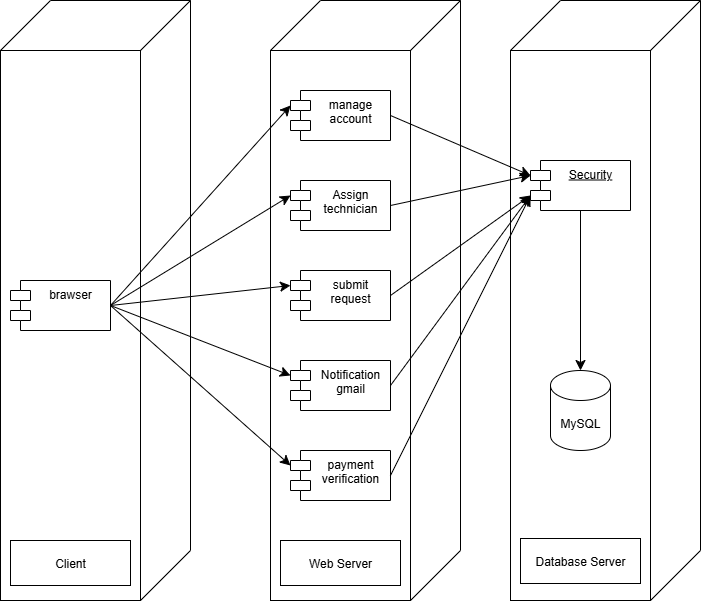

The diagram above was exported from draw.io. Its source (the exported page's mxGraphModel, read from the mxfile embedded in the PNG):
<mxGraphModel dx="533" dy="1754" grid="1" gridSize="10" guides="1" tooltips="1" connect="1" arrows="1" fold="1" page="1" pageScale="1" pageWidth="850" pageHeight="1100" math="0" shadow="0">
  <root>
    <mxCell id="0" />
    <mxCell id="1" parent="0" />
    <mxCell id="pTe6St-rIuJFK9vJIkG--10" value="" style="rounded=0;whiteSpace=wrap;html=1;" vertex="1" parent="1">
      <mxGeometry x="420" y="40" width="140" height="550" as="geometry" />
    </mxCell>
    <mxCell id="pTe6St-rIuJFK9vJIkG--11" value="manage account" style="shape=module;align=left;spacingLeft=20;align=center;verticalAlign=top;whiteSpace=wrap;html=1;" vertex="1" parent="1">
      <mxGeometry x="440" y="80" width="100" height="50" as="geometry" />
    </mxCell>
    <mxCell id="pTe6St-rIuJFK9vJIkG--13" value="submit request" style="shape=module;align=left;spacingLeft=20;align=center;verticalAlign=top;whiteSpace=wrap;html=1;" vertex="1" parent="1">
      <mxGeometry x="440" y="260" width="100" height="50" as="geometry" />
    </mxCell>
    <mxCell id="pTe6St-rIuJFK9vJIkG--14" value="Assign technician" style="shape=module;align=left;spacingLeft=20;align=center;verticalAlign=top;whiteSpace=wrap;html=1;" vertex="1" parent="1">
      <mxGeometry x="440" y="170" width="100" height="50" as="geometry" />
    </mxCell>
    <mxCell id="pTe6St-rIuJFK9vJIkG--16" value="Notification gmail" style="shape=module;align=left;spacingLeft=20;align=center;verticalAlign=top;whiteSpace=wrap;html=1;" vertex="1" parent="1">
      <mxGeometry x="440" y="350" width="100" height="50" as="geometry" />
    </mxCell>
    <mxCell id="pTe6St-rIuJFK9vJIkG--17" value="payment verification" style="shape=module;align=left;spacingLeft=20;align=center;verticalAlign=top;whiteSpace=wrap;html=1;" vertex="1" parent="1">
      <mxGeometry x="440" y="440" width="100" height="50" as="geometry" />
    </mxCell>
    <mxCell id="pTe6St-rIuJFK9vJIkG--18" value="" style="rounded=0;whiteSpace=wrap;html=1;" vertex="1" parent="1">
      <mxGeometry x="660" y="40" width="140" height="550" as="geometry" />
    </mxCell>
    <mxCell id="pTe6St-rIuJFK9vJIkG--21" style="edgeStyle=none;curved=1;rounded=0;orthogonalLoop=1;jettySize=auto;html=1;exitX=0.5;exitY=1;exitDx=0;exitDy=0;fontSize=12;startSize=8;endSize=8;" edge="1" parent="1" source="pTe6St-rIuJFK9vJIkG--19" target="pTe6St-rIuJFK9vJIkG--20">
      <mxGeometry relative="1" as="geometry" />
    </mxCell>
    <mxCell id="pTe6St-rIuJFK9vJIkG--19" value="Security" style="shape=module;align=left;spacingLeft=20;align=center;verticalAlign=top;whiteSpace=wrap;html=1;fontStyle=4" vertex="1" parent="1">
      <mxGeometry x="680" y="150" width="100" height="50" as="geometry" />
    </mxCell>
    <mxCell id="pTe6St-rIuJFK9vJIkG--20" value="MySQL" style="shape=cylinder3;whiteSpace=wrap;html=1;boundedLbl=1;backgroundOutline=1;size=15;" vertex="1" parent="1">
      <mxGeometry x="700" y="360" width="60" height="80" as="geometry" />
    </mxCell>
    <mxCell id="pTe6St-rIuJFK9vJIkG--22" style="edgeStyle=none;curved=1;rounded=0;orthogonalLoop=1;jettySize=auto;html=1;exitX=1;exitY=0.5;exitDx=0;exitDy=0;entryX=0;entryY=0;entryDx=0;entryDy=15;entryPerimeter=0;fontSize=12;startSize=8;endSize=8;" edge="1" parent="1" source="pTe6St-rIuJFK9vJIkG--11" target="pTe6St-rIuJFK9vJIkG--19">
      <mxGeometry relative="1" as="geometry" />
    </mxCell>
    <mxCell id="pTe6St-rIuJFK9vJIkG--24" style="edgeStyle=none;curved=1;rounded=0;orthogonalLoop=1;jettySize=auto;html=1;exitX=1;exitY=0.5;exitDx=0;exitDy=0;entryX=0;entryY=0;entryDx=0;entryDy=35;entryPerimeter=0;fontSize=12;startSize=8;endSize=8;" edge="1" parent="1" source="pTe6St-rIuJFK9vJIkG--13" target="pTe6St-rIuJFK9vJIkG--19">
      <mxGeometry relative="1" as="geometry" />
    </mxCell>
    <mxCell id="pTe6St-rIuJFK9vJIkG--25" style="edgeStyle=none;curved=1;rounded=0;orthogonalLoop=1;jettySize=auto;html=1;exitX=1;exitY=0.5;exitDx=0;exitDy=0;entryX=0;entryY=0;entryDx=0;entryDy=35;entryPerimeter=0;fontSize=12;startSize=8;endSize=8;" edge="1" parent="1" source="pTe6St-rIuJFK9vJIkG--16" target="pTe6St-rIuJFK9vJIkG--19">
      <mxGeometry relative="1" as="geometry" />
    </mxCell>
    <mxCell id="pTe6St-rIuJFK9vJIkG--26" style="edgeStyle=none;curved=1;rounded=0;orthogonalLoop=1;jettySize=auto;html=1;exitX=1;exitY=0.5;exitDx=0;exitDy=0;entryX=0;entryY=0;entryDx=0;entryDy=35;entryPerimeter=0;fontSize=12;startSize=8;endSize=8;" edge="1" parent="1" source="pTe6St-rIuJFK9vJIkG--17" target="pTe6St-rIuJFK9vJIkG--19">
      <mxGeometry relative="1" as="geometry" />
    </mxCell>
    <mxCell id="pTe6St-rIuJFK9vJIkG--27" value="" style="endArrow=none;html=1;rounded=0;fontSize=12;startSize=8;endSize=8;curved=1;" edge="1" parent="1">
      <mxGeometry width="50" height="50" relative="1" as="geometry">
        <mxPoint x="420" y="40" as="sourcePoint" />
        <mxPoint x="470" y="-10" as="targetPoint" />
      </mxGeometry>
    </mxCell>
    <mxCell id="pTe6St-rIuJFK9vJIkG--28" value="" style="endArrow=none;html=1;rounded=0;fontSize=12;startSize=8;endSize=8;curved=1;" edge="1" parent="1">
      <mxGeometry width="50" height="50" relative="1" as="geometry">
        <mxPoint x="560" y="40" as="sourcePoint" />
        <mxPoint x="610" y="-10" as="targetPoint" />
      </mxGeometry>
    </mxCell>
    <mxCell id="pTe6St-rIuJFK9vJIkG--29" value="" style="endArrow=none;html=1;rounded=0;fontSize=12;startSize=8;endSize=8;curved=1;" edge="1" parent="1">
      <mxGeometry width="50" height="50" relative="1" as="geometry">
        <mxPoint x="470" y="-10" as="sourcePoint" />
        <mxPoint x="610" y="-10" as="targetPoint" />
      </mxGeometry>
    </mxCell>
    <mxCell id="pTe6St-rIuJFK9vJIkG--30" value="" style="endArrow=none;html=1;rounded=0;fontSize=12;startSize=8;endSize=8;curved=1;" edge="1" parent="1">
      <mxGeometry width="50" height="50" relative="1" as="geometry">
        <mxPoint x="610" y="540" as="sourcePoint" />
        <mxPoint x="610" y="-10" as="targetPoint" />
      </mxGeometry>
    </mxCell>
    <mxCell id="pTe6St-rIuJFK9vJIkG--31" value="" style="endArrow=none;html=1;rounded=0;fontSize=12;startSize=8;endSize=8;curved=1;" edge="1" parent="1">
      <mxGeometry width="50" height="50" relative="1" as="geometry">
        <mxPoint x="560" y="590" as="sourcePoint" />
        <mxPoint x="610" y="540" as="targetPoint" />
      </mxGeometry>
    </mxCell>
    <mxCell id="pTe6St-rIuJFK9vJIkG--32" value="" style="endArrow=none;html=1;rounded=0;fontSize=12;startSize=8;endSize=8;curved=1;" edge="1" parent="1">
      <mxGeometry width="50" height="50" relative="1" as="geometry">
        <mxPoint x="660" y="40" as="sourcePoint" />
        <mxPoint x="710" y="-10" as="targetPoint" />
      </mxGeometry>
    </mxCell>
    <mxCell id="pTe6St-rIuJFK9vJIkG--34" value="" style="endArrow=none;html=1;rounded=0;fontSize=12;startSize=8;endSize=8;curved=1;" edge="1" parent="1">
      <mxGeometry width="50" height="50" relative="1" as="geometry">
        <mxPoint x="800" y="40" as="sourcePoint" />
        <mxPoint x="850" y="-10" as="targetPoint" />
      </mxGeometry>
    </mxCell>
    <mxCell id="pTe6St-rIuJFK9vJIkG--35" value="" style="endArrow=none;html=1;rounded=0;fontSize=12;startSize=8;endSize=8;curved=1;" edge="1" parent="1">
      <mxGeometry width="50" height="50" relative="1" as="geometry">
        <mxPoint x="800" y="590" as="sourcePoint" />
        <mxPoint x="850" y="540" as="targetPoint" />
      </mxGeometry>
    </mxCell>
    <mxCell id="pTe6St-rIuJFK9vJIkG--36" value="" style="endArrow=none;html=1;rounded=0;fontSize=12;startSize=8;endSize=8;curved=1;" edge="1" parent="1">
      <mxGeometry width="50" height="50" relative="1" as="geometry">
        <mxPoint x="850" y="540" as="sourcePoint" />
        <mxPoint x="850" y="-10" as="targetPoint" />
      </mxGeometry>
    </mxCell>
    <mxCell id="pTe6St-rIuJFK9vJIkG--37" value="" style="endArrow=none;html=1;rounded=0;fontSize=12;startSize=8;endSize=8;curved=1;" edge="1" parent="1">
      <mxGeometry width="50" height="50" relative="1" as="geometry">
        <mxPoint x="710" y="-10" as="sourcePoint" />
        <mxPoint x="850" y="-10" as="targetPoint" />
      </mxGeometry>
    </mxCell>
    <mxCell id="pTe6St-rIuJFK9vJIkG--38" value="" style="rounded=0;whiteSpace=wrap;html=1;" vertex="1" parent="1">
      <mxGeometry x="150" y="40" width="140" height="550" as="geometry" />
    </mxCell>
    <mxCell id="pTe6St-rIuJFK9vJIkG--39" value="" style="endArrow=none;html=1;rounded=0;fontSize=12;startSize=8;endSize=8;curved=1;" edge="1" parent="1">
      <mxGeometry width="50" height="50" relative="1" as="geometry">
        <mxPoint x="150" y="40" as="sourcePoint" />
        <mxPoint x="200" y="-10" as="targetPoint" />
      </mxGeometry>
    </mxCell>
    <mxCell id="pTe6St-rIuJFK9vJIkG--40" value="" style="endArrow=none;html=1;rounded=0;fontSize=12;startSize=8;endSize=8;curved=1;" edge="1" parent="1">
      <mxGeometry width="50" height="50" relative="1" as="geometry">
        <mxPoint x="290" y="40" as="sourcePoint" />
        <mxPoint x="340" y="-10" as="targetPoint" />
      </mxGeometry>
    </mxCell>
    <mxCell id="pTe6St-rIuJFK9vJIkG--41" value="" style="endArrow=none;html=1;rounded=0;fontSize=12;startSize=8;endSize=8;curved=1;" edge="1" parent="1">
      <mxGeometry width="50" height="50" relative="1" as="geometry">
        <mxPoint x="290" y="590" as="sourcePoint" />
        <mxPoint x="340" y="540" as="targetPoint" />
      </mxGeometry>
    </mxCell>
    <mxCell id="pTe6St-rIuJFK9vJIkG--42" value="" style="endArrow=none;html=1;rounded=0;fontSize=12;startSize=8;endSize=8;curved=1;" edge="1" parent="1">
      <mxGeometry width="50" height="50" relative="1" as="geometry">
        <mxPoint x="340" y="540" as="sourcePoint" />
        <mxPoint x="340" y="-10" as="targetPoint" />
      </mxGeometry>
    </mxCell>
    <mxCell id="pTe6St-rIuJFK9vJIkG--43" value="" style="endArrow=none;html=1;rounded=0;fontSize=12;startSize=8;endSize=8;curved=1;" edge="1" parent="1">
      <mxGeometry width="50" height="50" relative="1" as="geometry">
        <mxPoint x="200" y="-10" as="sourcePoint" />
        <mxPoint x="340" y="-10" as="targetPoint" />
      </mxGeometry>
    </mxCell>
    <mxCell id="pTe6St-rIuJFK9vJIkG--44" value="brawser" style="shape=module;align=left;spacingLeft=20;align=center;verticalAlign=top;whiteSpace=wrap;html=1;" vertex="1" parent="1">
      <mxGeometry x="160" y="270" width="100" height="50" as="geometry" />
    </mxCell>
    <mxCell id="pTe6St-rIuJFK9vJIkG--45" value="Client" style="rounded=0;whiteSpace=wrap;html=1;" vertex="1" parent="1">
      <mxGeometry x="160" y="530" width="120" height="45" as="geometry" />
    </mxCell>
    <mxCell id="pTe6St-rIuJFK9vJIkG--48" value="Web Server" style="rounded=0;whiteSpace=wrap;html=1;" vertex="1" parent="1">
      <mxGeometry x="430" y="530" width="120" height="45" as="geometry" />
    </mxCell>
    <mxCell id="pTe6St-rIuJFK9vJIkG--49" value="Database Server" style="rounded=0;whiteSpace=wrap;html=1;" vertex="1" parent="1">
      <mxGeometry x="670" y="528" width="120" height="45" as="geometry" />
    </mxCell>
    <mxCell id="pTe6St-rIuJFK9vJIkG--50" style="edgeStyle=none;curved=1;rounded=0;orthogonalLoop=1;jettySize=auto;html=1;exitX=1;exitY=0.5;exitDx=0;exitDy=0;entryX=0;entryY=0;entryDx=0;entryDy=15;entryPerimeter=0;fontSize=12;startSize=8;endSize=8;" edge="1" parent="1" source="pTe6St-rIuJFK9vJIkG--44" target="pTe6St-rIuJFK9vJIkG--11">
      <mxGeometry relative="1" as="geometry" />
    </mxCell>
    <mxCell id="pTe6St-rIuJFK9vJIkG--51" style="edgeStyle=none;curved=1;rounded=0;orthogonalLoop=1;jettySize=auto;html=1;exitX=1;exitY=0.5;exitDx=0;exitDy=0;entryX=0;entryY=0;entryDx=0;entryDy=15;entryPerimeter=0;fontSize=12;startSize=8;endSize=8;" edge="1" parent="1" source="pTe6St-rIuJFK9vJIkG--44" target="pTe6St-rIuJFK9vJIkG--14">
      <mxGeometry relative="1" as="geometry" />
    </mxCell>
    <mxCell id="pTe6St-rIuJFK9vJIkG--52" style="edgeStyle=none;curved=1;rounded=0;orthogonalLoop=1;jettySize=auto;html=1;exitX=1;exitY=0.5;exitDx=0;exitDy=0;entryX=0;entryY=0;entryDx=0;entryDy=15;entryPerimeter=0;fontSize=12;startSize=8;endSize=8;" edge="1" parent="1" source="pTe6St-rIuJFK9vJIkG--44" target="pTe6St-rIuJFK9vJIkG--13">
      <mxGeometry relative="1" as="geometry" />
    </mxCell>
    <mxCell id="pTe6St-rIuJFK9vJIkG--53" style="edgeStyle=none;curved=1;rounded=0;orthogonalLoop=1;jettySize=auto;html=1;exitX=1;exitY=0.5;exitDx=0;exitDy=0;entryX=0;entryY=0;entryDx=0;entryDy=15;entryPerimeter=0;fontSize=12;startSize=8;endSize=8;" edge="1" parent="1" source="pTe6St-rIuJFK9vJIkG--44" target="pTe6St-rIuJFK9vJIkG--16">
      <mxGeometry relative="1" as="geometry" />
    </mxCell>
    <mxCell id="pTe6St-rIuJFK9vJIkG--54" style="edgeStyle=none;curved=1;rounded=0;orthogonalLoop=1;jettySize=auto;html=1;exitX=1;exitY=0.5;exitDx=0;exitDy=0;entryX=0;entryY=0;entryDx=0;entryDy=15;entryPerimeter=0;fontSize=12;startSize=8;endSize=8;" edge="1" parent="1" source="pTe6St-rIuJFK9vJIkG--44" target="pTe6St-rIuJFK9vJIkG--17">
      <mxGeometry relative="1" as="geometry" />
    </mxCell>
    <mxCell id="pTe6St-rIuJFK9vJIkG--55" style="edgeStyle=none;curved=1;rounded=0;orthogonalLoop=1;jettySize=auto;html=1;exitX=1;exitY=0.5;exitDx=0;exitDy=0;entryX=0;entryY=0;entryDx=0;entryDy=15;entryPerimeter=0;fontSize=12;startSize=8;endSize=8;" edge="1" parent="1" source="pTe6St-rIuJFK9vJIkG--14" target="pTe6St-rIuJFK9vJIkG--19">
      <mxGeometry relative="1" as="geometry" />
    </mxCell>
  </root>
</mxGraphModel>